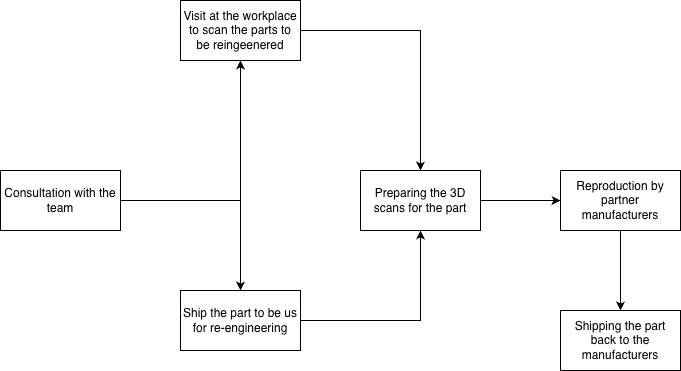

The diagram above was exported from draw.io. Its source (the exported page's mxGraphModel, read from the mxfile embedded in the PNG):
<mxGraphModel dx="976" dy="667" grid="1" gridSize="10" guides="1" tooltips="1" connect="1" arrows="1" fold="1" page="1" pageScale="1" pageWidth="850" pageHeight="1100" math="0" shadow="0">
  <root>
    <mxCell id="0" />
    <mxCell id="1" parent="0" />
    <mxCell id="G5Dd9hTQisyTfszWRmdN-3" value="" style="edgeStyle=orthogonalEdgeStyle;rounded=0;orthogonalLoop=1;jettySize=auto;html=1;" edge="1" parent="1" source="G5Dd9hTQisyTfszWRmdN-1" target="G5Dd9hTQisyTfszWRmdN-2">
      <mxGeometry relative="1" as="geometry">
        <Array as="points">
          <mxPoint x="290" y="360" />
        </Array>
      </mxGeometry>
    </mxCell>
    <mxCell id="G5Dd9hTQisyTfszWRmdN-1" value="Consultation with the team" style="rounded=0;whiteSpace=wrap;html=1;" vertex="1" parent="1">
      <mxGeometry x="50" y="330" width="120" height="60" as="geometry" />
    </mxCell>
    <mxCell id="G5Dd9hTQisyTfszWRmdN-9" value="" style="edgeStyle=orthogonalEdgeStyle;rounded=0;orthogonalLoop=1;jettySize=auto;html=1;" edge="1" parent="1" source="G5Dd9hTQisyTfszWRmdN-2" target="G5Dd9hTQisyTfszWRmdN-8">
      <mxGeometry relative="1" as="geometry" />
    </mxCell>
    <mxCell id="G5Dd9hTQisyTfszWRmdN-2" value="Visit at the workplace to scan the parts to be reingeenered" style="rounded=0;whiteSpace=wrap;html=1;" vertex="1" parent="1">
      <mxGeometry x="230" y="160" width="120" height="60" as="geometry" />
    </mxCell>
    <mxCell id="G5Dd9hTQisyTfszWRmdN-4" value="Ship the part to be us for re-engineering" style="rounded=0;whiteSpace=wrap;html=1;" vertex="1" parent="1">
      <mxGeometry x="230" y="450" width="120" height="60" as="geometry" />
    </mxCell>
    <mxCell id="G5Dd9hTQisyTfszWRmdN-7" value="" style="endArrow=classic;html=1;rounded=0;entryX=0.5;entryY=0;entryDx=0;entryDy=0;" edge="1" parent="1" target="G5Dd9hTQisyTfszWRmdN-4">
      <mxGeometry width="50" height="50" relative="1" as="geometry">
        <mxPoint x="290" y="360" as="sourcePoint" />
        <mxPoint x="450" y="320" as="targetPoint" />
      </mxGeometry>
    </mxCell>
    <mxCell id="G5Dd9hTQisyTfszWRmdN-12" value="" style="edgeStyle=orthogonalEdgeStyle;rounded=0;orthogonalLoop=1;jettySize=auto;html=1;" edge="1" parent="1" source="G5Dd9hTQisyTfszWRmdN-8" target="G5Dd9hTQisyTfszWRmdN-11">
      <mxGeometry relative="1" as="geometry" />
    </mxCell>
    <mxCell id="G5Dd9hTQisyTfszWRmdN-8" value="Preparing the 3D scans for the part" style="rounded=0;whiteSpace=wrap;html=1;" vertex="1" parent="1">
      <mxGeometry x="410" y="330" width="120" height="60" as="geometry" />
    </mxCell>
    <mxCell id="G5Dd9hTQisyTfszWRmdN-10" value="" style="endArrow=classic;html=1;rounded=0;entryX=0.5;entryY=1;entryDx=0;entryDy=0;exitX=1;exitY=0.5;exitDx=0;exitDy=0;" edge="1" parent="1" source="G5Dd9hTQisyTfszWRmdN-4" target="G5Dd9hTQisyTfszWRmdN-8">
      <mxGeometry width="50" height="50" relative="1" as="geometry">
        <mxPoint x="400" y="370" as="sourcePoint" />
        <mxPoint x="450" y="320" as="targetPoint" />
        <Array as="points">
          <mxPoint x="470" y="480" />
        </Array>
      </mxGeometry>
    </mxCell>
    <mxCell id="G5Dd9hTQisyTfszWRmdN-14" value="" style="edgeStyle=orthogonalEdgeStyle;rounded=0;orthogonalLoop=1;jettySize=auto;html=1;" edge="1" parent="1" source="G5Dd9hTQisyTfszWRmdN-11" target="G5Dd9hTQisyTfszWRmdN-13">
      <mxGeometry relative="1" as="geometry" />
    </mxCell>
    <mxCell id="G5Dd9hTQisyTfszWRmdN-11" value="Reproduction by partner manufacturers" style="rounded=0;whiteSpace=wrap;html=1;" vertex="1" parent="1">
      <mxGeometry x="610" y="330" width="120" height="60" as="geometry" />
    </mxCell>
    <mxCell id="G5Dd9hTQisyTfszWRmdN-13" value="Shipping the part back to the manufacturers" style="rounded=0;whiteSpace=wrap;html=1;" vertex="1" parent="1">
      <mxGeometry x="610" y="470" width="120" height="60" as="geometry" />
    </mxCell>
  </root>
</mxGraphModel>